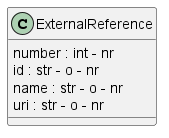

The diagram above was rendered by PlantUML. Its source (embedded in the PNG):
@startuml 
class ExternalReference

ExternalReference : number : int - nr
ExternalReference : id : str - o - nr 
ExternalReference : name : str - o - nr 
ExternalReference : uri : str - o - nr 

@enduml